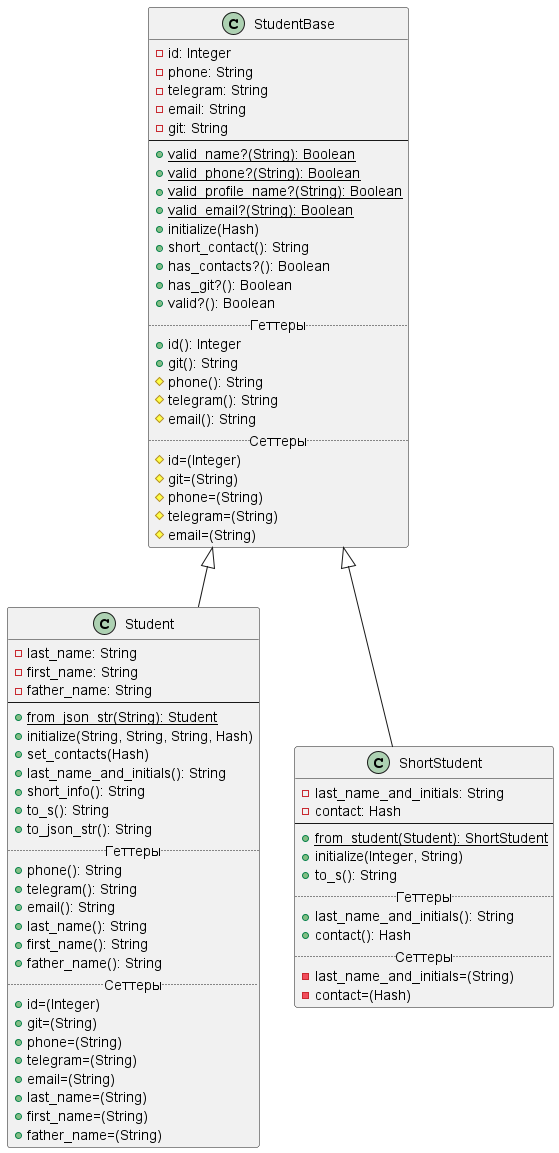

The diagram above was rendered by PlantUML. Its source (embedded in the PNG):
@startuml
'https://plantuml.com/class-diagram

class StudentBase {
    -id: Integer
    -phone: String
    -telegram: String
    -email: String
    -git: String
    --
    +{static}valid_name?(String): Boolean
    +{static}valid_phone?(String): Boolean
    +{static}valid_profile_name?(String): Boolean
    +{static}valid_email?(String): Boolean
    +initialize(Hash)
    +short_contact(): String
    +has_contacts?(): Boolean
    +has_git?(): Boolean
    +valid?(): Boolean
    .. Геттеры ..
    +id(): Integer
    +git(): String
    #phone(): String
    #telegram(): String
    #email(): String
    .. Сеттеры ..
    #id=(Integer)
    #git=(String)
    #phone=(String)
    #telegram=(String)
    #email=(String)
}

class Student extends StudentBase {
    -last_name: String
    -first_name: String
    -father_name: String
    --
    +{static}from_json_str(String): Student
    +initialize(String, String, String, Hash)
    +set_contacts(Hash)
    +last_name_and_initials(): String
    +short_info(): String
    +to_s(): String
    +to_json_str(): String
    .. Геттеры ..
    +phone(): String
    +telegram(): String
    +email(): String
    +last_name(): String
    +first_name(): String
    +father_name(): String
    .. Сеттеры ..
    +id=(Integer)
    +git=(String)
    +phone=(String)
    +telegram=(String)
    +email=(String)
    +last_name=(String)
    +first_name=(String)
    +father_name=(String)
}

class ShortStudent extends StudentBase {
    -last_name_and_initials: String
    -contact: Hash
    --
    +{static}from_student(Student): ShortStudent
    +initialize(Integer, String)
    +to_s(): String
    .. Геттеры ..
    +last_name_and_initials(): String
    +contact(): Hash
    .. Сеттеры ..
    -last_name_and_initials=(String)
    -contact=(Hash)
}

@enduml